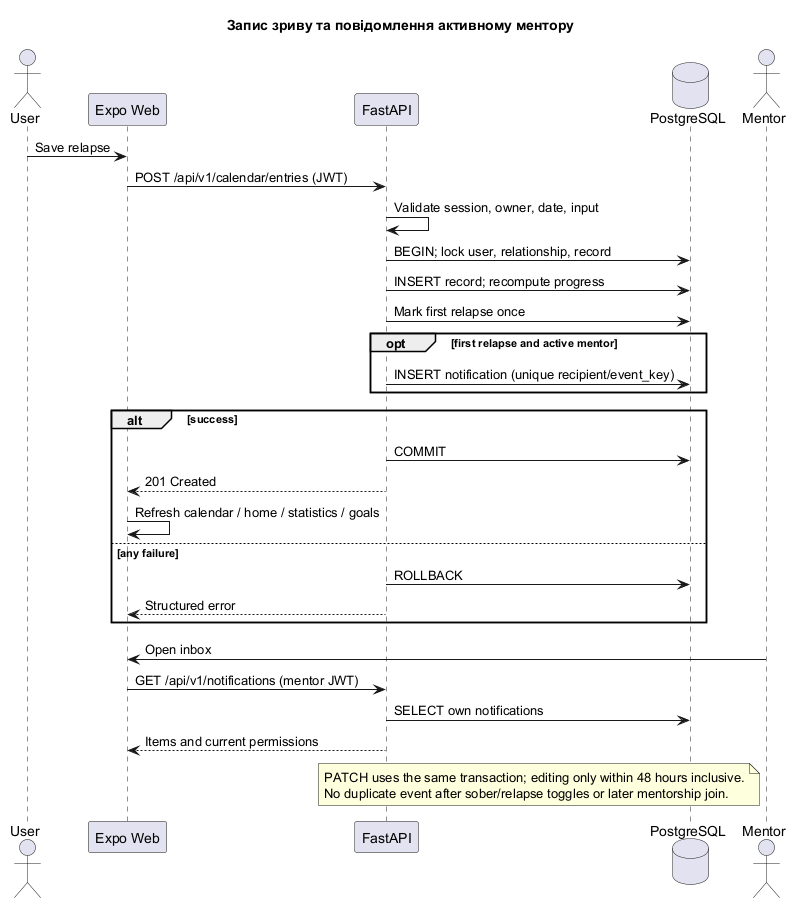

The diagram above was rendered by PlantUML. Its source (embedded in the PNG):
@startuml
!pragma layout smetana
title Запис зриву та повідомлення активному ментору
actor User
participant "Expo Web" as Front
participant "FastAPI" as API
database PostgreSQL as DB
actor Mentor
User -> Front : Save relapse
Front -> API : POST /api/v1/calendar/entries (JWT)
API -> API : Validate session, owner, date, input
API -> DB : BEGIN; lock user, relationship, record
API -> DB : INSERT record; recompute progress
API -> DB : Mark first relapse once
opt first relapse and active mentor
 API -> DB : INSERT notification (unique recipient/event_key)
end
alt success
 API -> DB : COMMIT
 API --> Front : 201 Created
 Front -> Front : Refresh calendar / home / statistics / goals
else any failure
 API -> DB : ROLLBACK
 API --> Front : Structured error
end
Mentor -> Front : Open inbox
Front -> API : GET /api/v1/notifications (mentor JWT)
API -> DB : SELECT own notifications
API --> Front : Items and current permissions
note over API,DB
PATCH uses the same transaction; editing only within 48 hours inclusive.
No duplicate event after sober/relapse toggles or later mentorship join.
end note
@enduml